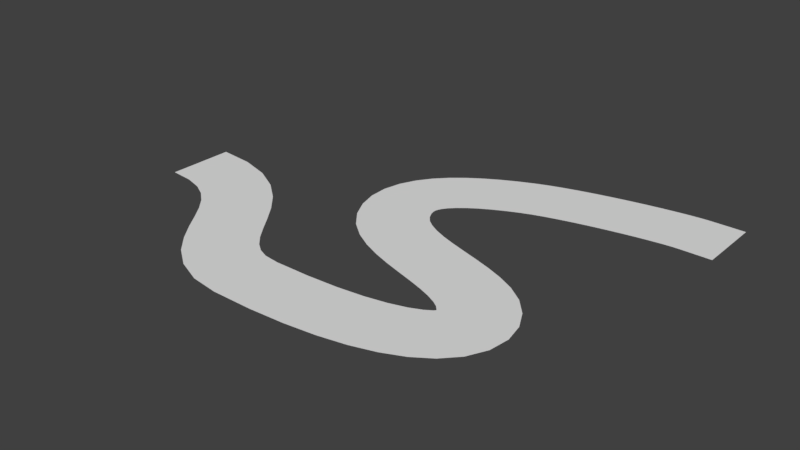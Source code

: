 # Source: B_WindMap.blend  (saved by Blender 2.79.0; exported with 4.5.12 LTS)
import bpy
from mathutils import Matrix  # noqa: F401  (used for matrix-valued properties, if any)

bpy.ops.wm.read_factory_settings(use_empty=True)
scene = bpy.context.scene
scene.name = 'Scene'

# ---- collections
col_collection_2 = bpy.data.collections.new('Collection 2'); scene.collection.children.link(col_collection_2)

# ---- world
world_world = bpy.data.worlds.new('World'); scene.world = world_world
world_world.color = (0.05088, 0.05088, 0.05088)
world_world.use_sun_shadow = False
world_world.sun_shadow_jitter_overblur = 0.0
world_world.cycles.sampling_method = 'MANUAL'

# ---- meshes
me_cubeziercurve_000 = bpy.data.meshes.new('CUBezierCurve.000')
me_cubeziercurve_000.from_pydata([(-42.21, -9.34, 1.553e-07), (-42.31, -16.45, -1.553e-07), (-38.37, -9.721, 2.937e-07), (-39.74, -16.7, -2.937e-07), (-35.09, -10.7, 2.233e-09), (-37.81, -17.27, -2.232e-09), (-32.35, -12.19, 1.287e-07), (-36.33, -18.08, -1.287e-07), (-30.15, -14.0, 2.531e-07), (-35.08, -19.12, -2.531e-07), (-28.42, -15.93, 2.392e-07), (-33.93, -20.41, -2.392e-07), (-27.03, -17.8, 2.317e-07), (-32.81, -21.94, -2.317e-07), (-25.85, -19.49, 9.099e-08), (-31.62, -23.66, -9.099e-08), (-24.81, -20.89, 2.413e-07), (-30.24, -25.47, -2.413e-07), (-23.83, -21.94, 2.579e-07), (-28.53, -27.28, -2.579e-07), (-22.88, -22.65, 1.359e-07), (-26.33, -28.86, -1.359e-07), (-21.78, -23.1, 7.96e-08), (-23.59, -29.97, -7.96e-08), (-20.09, -23.3, -1.274e-07), (-20.55, -30.39, 1.274e-07), (-16.37, -23.28, -1.272e-07), (-16.16, -30.39, 1.272e-07), (-13.03, -23.1, -5.706e-08), (-12.42, -30.18, 5.706e-08), (-10.22, -22.77, 1.224e-08), (-9.117, -29.79, -1.224e-08), (-7.94, -22.32, 9.571e-09), (-6.231, -29.22, -9.569e-09), (-6.189, -21.8, 1.104e-07), (-3.723, -28.46, -1.104e-07), (-4.971, -21.26, 1.362e-07), (-1.554, -27.49, -1.362e-07), (-4.273, -20.81, 1.189e-07), (0.3005, -26.25, -1.189e-07), (-4.141, -20.67, -1.756e-07), (1.799, -24.65, 1.756e-07), (-4.117, -20.62, -5.155e-07), (2.783, -22.65, 5.155e-07), (-4.115, -20.6, -4.252e-07), (3.061, -20.45, 4.252e-07), (-4.134, -20.56, -4.493e-07), (2.638, -18.35, 4.493e-07), (-4.187, -20.5, -6.883e-07), (1.669, -16.47, 6.883e-07), (-4.512, -20.14, -5.216e-07), (0.2354, -14.85, 5.216e-07), (-5.129, -19.72, -4.154e-07), (-1.454, -13.63, 4.154e-07), (-6.113, -19.23, -3.184e-07), (-3.216, -12.74, 3.184e-07), (-7.409, -18.72, -4.639e-07), (-5.001, -12.04, 4.639e-07), (-8.94, -18.22, -6.423e-07), (-6.78, -11.45, 6.423e-07), (-10.64, -17.7, -4.307e-07), (-8.515, -10.91, 4.307e-07), (-12.44, -17.13, -4.296e-07), (-10.16, -10.39, 4.296e-07), (-14.3, -16.46, -3.208e-07), (-11.66, -9.855, 3.208e-07), (-16.17, -15.63, -6.328e-07), (-12.95, -9.29, 6.328e-07), (-18.0, -14.56, -3.751e-07), (-13.97, -8.705, 3.751e-07), (-19.73, -13.15, -4.805e-07), (-14.7, -8.129, 4.805e-07), (-21.16, -11.38, -3.581e-07), (-15.2, -7.51, 3.581e-07), (-22.15, -9.434, -4.308e-07), (-15.51, -6.886, 4.308e-07), (-22.68, -7.452, -5.985e-07), (-15.64, -6.42, 5.985e-07), (-22.73, -5.444, -4.659e-07), (-15.65, -6.099, 4.659e-07), (-22.32, -3.537, -4.008e-07), (-15.58, -5.793, 4.008e-07), (-21.54, -1.831, -5.133e-07), (-15.4, -5.401, 5.133e-07), (-20.5, -0.3526, -4.303e-07), (-15.03, -4.895, 4.303e-07), (-19.27, 0.9245, -4.683e-07), (-14.45, -4.302, 4.683e-07), (-17.91, 2.04, -4.756e-07), (-13.66, -3.66, 4.756e-07), (-16.45, 3.029, -4.331e-07), (-12.69, -3.002, 4.331e-07), (-14.91, 3.915, -4.632e-07), (-11.55, -2.352, 4.632e-07), (-13.3, 4.715, -4.948e-07), (-10.29, -1.724, 4.948e-07), (-11.63, 5.447, -2.798e-07), (-8.952, -1.137, 2.798e-07), (-10.27, 5.957, -2.063e-07), (-7.94, -0.7573, 2.063e-07), (-8.775, 6.436, -3.455e-07), (-6.736, -0.3734, 3.455e-07), (-7.188, 6.88, -3.441e-07), (-5.372, 0.007969, 3.441e-07), (-5.535, 7.292, -2.019e-07), (-3.898, 0.3749, 2.019e-07), (-3.847, 7.67, -2.717e-07), (-2.363, 0.7191, 2.718e-07), (-2.156, 8.013, -4.123e-07), (-0.811, 1.034, 4.124e-07), (-0.4972, 8.316, -2.706e-07), (0.7145, 1.313, 2.706e-07), (1.096, 8.576, -4.113e-07), (2.17, 1.55, 4.113e-07), (2.592, 8.789, -3.402e-07), (3.509, 1.741, 3.403e-07), (3.962, 8.951, -3.397e-07), (4.683, 1.879, 3.398e-07), (5.191, 9.056, -4.804e-07), (5.628, 1.961, 4.805e-07), (6.207, 9.094, -4.801e-07), (6.34, 1.987, 4.802e-07), (6.365, 9.095, -5.507e-07), (6.365, 1.987, 5.508e-07), (6.553, 9.095, -5.507e-07), (6.553, 1.987, 5.508e-07), (6.82, 9.095, -5.507e-07), (6.82, 1.987, 5.508e-07), (7.145, 9.095, -5.507e-07), (7.145, 1.987, 5.508e-07), (7.511, 9.095, -5.507e-07), (7.511, 1.987, 5.508e-07), (7.899, 9.095, -5.507e-07), (7.899, 1.987, 5.508e-07), (8.29, 9.095, -5.507e-07), (8.29, 1.987, 5.508e-07), (8.665, 9.095, -5.507e-07), (8.665, 1.987, 5.508e-07), (9.006, 9.095, -5.507e-07), (9.006, 1.987, 5.508e-07), (9.294, 9.095, -5.507e-07), (9.294, 1.987, 5.508e-07), (9.51, 9.095, -5.507e-07), (9.51, 1.987, 5.508e-07), (9.636, 9.095, -5.507e-07), (9.636, 1.987, 5.508e-07)], [], [(1, 3, 2, 0), (3, 5, 4, 2), (5, 7, 6, 4), (7, 9, 8, 6), (9, 11, 10, 8), (11, 13, 12, 10), (13, 15, 14, 12), (15, 17, 16, 14), (17, 19, 18, 16), (19, 21, 20, 18), (21, 23, 22, 20), (23, 25, 24, 22), (25, 27, 26, 24), (27, 29, 28, 26), (29, 31, 30, 28), (31, 33, 32, 30), (33, 35, 34, 32), (35, 37, 36, 34), (37, 39, 38, 36), (39, 41, 40, 38), (41, 43, 42, 40), (43, 45, 44, 42), (45, 47, 46, 44), (47, 49, 48, 46), (49, 51, 50, 48), (51, 53, 52, 50), (53, 55, 54, 52), (55, 57, 56, 54), (57, 59, 58, 56), (59, 61, 60, 58), (61, 63, 62, 60), (63, 65, 64, 62), (65, 67, 66, 64), (67, 69, 68, 66), (69, 71, 70, 68), (71, 73, 72, 70), (73, 75, 74, 72), (75, 77, 76, 74), (77, 79, 78, 76), (79, 81, 80, 78), (81, 83, 82, 80), (83, 85, 84, 82), (85, 87, 86, 84), (87, 89, 88, 86), (89, 91, 90, 88), (91, 93, 92, 90), (93, 95, 94, 92), (95, 97, 96, 94), (97, 99, 98, 96), (99, 101, 100, 98), (101, 103, 102, 100), (103, 105, 104, 102), (105, 107, 106, 104), (107, 109, 108, 106), (109, 111, 110, 108), (111, 113, 112, 110), (113, 115, 114, 112), (115, 117, 116, 114), (117, 119, 118, 116), (119, 121, 120, 118), (121, 123, 122, 120), (123, 125, 124, 122), (125, 127, 126, 124), (127, 129, 128, 126), (129, 131, 130, 128), (131, 133, 132, 130), (133, 135, 134, 132), (135, 137, 136, 134), (137, 139, 138, 136), (139, 141, 140, 138), (141, 143, 142, 140), (143, 145, 144, 142)])
me_cubeziercurve_000.polygons.foreach_set('use_smooth', [True] * 72)
me_cubeziercurve_000.use_remesh_preserve_volume = False
me_cubeziercurve_000.use_remesh_preserve_attributes = False
me_cubeziercurve_000.use_mirror_vertex_groups = False
me_cubeziercurve_000.update()

# ---- objects
ob_beziercurve_001 = bpy.data.objects.new('BezierCurve.001', me_cubeziercurve_000)

# ---- transforms, parenting, visibility, modifiers, constraints
ob_beziercurve_001.location = (0.0, 0.0, 0.0)
ob_beziercurve_001.lineart.crease_threshold = 0.0

# ---- collection membership
col_collection_2.objects.link(ob_beziercurve_001)

# ---- scene / render settings (as saved in the file)
scene.frame_start = 1; scene.frame_end = 250; scene.frame_set(1)
scene.render.engine = 'BLENDER_EEVEE_NEXT'
scene.render.resolution_percentage = 50
scene.render.dither_intensity = 0.0
scene.cycles.use_denoising = False
scene.cycles.samples = 128
scene.cycles.sampling_pattern = 'TABULATED_SOBOL'
scene.cycles.use_adaptive_sampling = False
scene.cycles.use_light_tree = False
scene.cycles.blur_glossy = 0.0
scene.cycles.sample_clamp_indirect = 0.0
scene.view_settings.view_transform = 'Standard'
bpy.context.view_layer.update()

# ---- added for rendering (the .blend has no active camera and no usable light): camera, sun
cam_auto = bpy.data.cameras.new('AutoCamera')
cam_auto.lens = 50.0
cam_auto.sensor_width = 36.0
cam_auto.clip_end = 1059.53
ob_auto_camera = bpy.data.objects.new('AutoCamera', cam_auto)
scene.collection.objects.link(ob_auto_camera)
ob_auto_camera.location = (44.0345, -83.0958, 48.2979)
ob_auto_camera.rotation_euler = (1.09748, -7.21219e-08, 0.694738)
scene.camera = ob_auto_camera
light_auto_sun = bpy.data.lights.new('AutoSun', 'SUN')
light_auto_sun.energy = 3.0
light_auto_sun.angle = 0.0523599
ob_auto_sun = bpy.data.objects.new('AutoSun', light_auto_sun)
scene.collection.objects.link(ob_auto_sun)
ob_auto_sun.rotation_euler = (0.872665, 0.174533, 0.523599)
bpy.context.view_layer.update()

